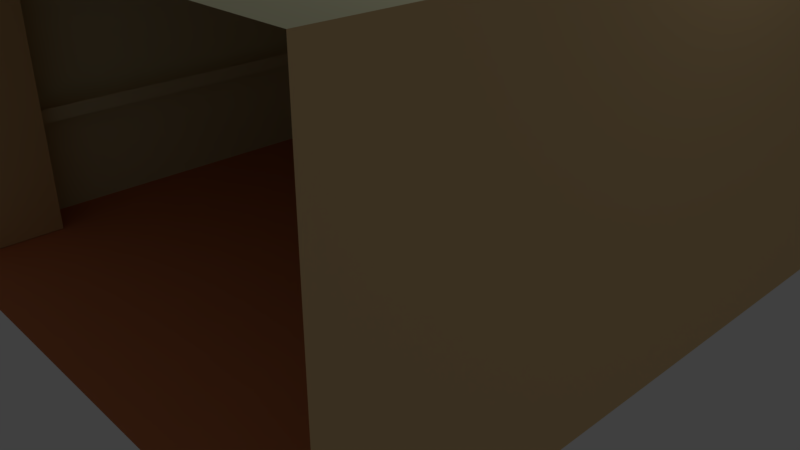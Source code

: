 # Source: mens.blend  (saved by Blender 2.79.4; exported with 4.5.12 LTS)
import bpy
from mathutils import Matrix  # noqa: F401  (used for matrix-valued properties, if any)

bpy.ops.wm.read_factory_settings(use_empty=True)
scene = bpy.context.scene
scene.name = 'Scene'

# ---- collections
col_collection_1 = bpy.data.collections.new('Collection 1'); scene.collection.children.link(col_collection_1)

# ---- materials (node trees are filled in below, after node groups)
mat_material_001 = bpy.data.materials.new('Material.001')
mat_material_001.alpha_threshold = 0.0
mat_material_001.use_transparent_shadow = False
mat_material_001.diffuse_color = (0.04445, 0.04445, 0.04445, 1.0)
mat_material_001.roughness = 0.5
mat_material_003 = bpy.data.materials.new('Material.003')
mat_material_003.alpha_threshold = 0.0
mat_material_003.use_transparent_shadow = False
mat_material_003.diffuse_color = (0.8, 0.7871, 0.5206, 1.0)
mat_material_003.roughness = 0.5
mat_material_005 = bpy.data.materials.new('Material.005')
mat_material_005.alpha_threshold = 0.0
mat_material_005.use_transparent_shadow = False
mat_material_005.diffuse_color = (0.8, 0.5555, 0.2746, 1.0)
mat_material_005.roughness = 0.5
mat_material_004 = bpy.data.materials.new('Material.004')
mat_material_004.alpha_threshold = 0.0
mat_material_004.use_transparent_shadow = False
mat_material_004.diffuse_color = (0.8, 0.2813, 0.126, 1.0)
mat_material_004.roughness = 0.5

# ---- material node trees

# ---- world
world_world = bpy.data.worlds.new('World'); scene.world = world_world
world_world.color = (0.05088, 0.05088, 0.05088)
world_world.use_sun_shadow = False
world_world.sun_shadow_jitter_overblur = 0.0
world_world.cycles.sampling_method = 'MANUAL'

# ---- cameras
cam_camera = bpy.data.cameras.new('Camera')
cam_camera.clip_end = 100.0
cam_camera.lens = 35.0
cam_camera.sensor_width = 32.0
cam_camera.sensor_height = 18.0
cam_camera.ortho_scale = 7.314
cam_camera.dof.focus_distance = 0.0
cam_camera.dof.aperture_fstop = 128.0

# ---- lights
light_lamp = bpy.data.lights.new('Lamp', 'POINT')
light_lamp.transmission_factor = 0.0
light_lamp.cutoff_distance = 30.0
light_lamp.energy = 100.0
light_lamp.shadow_buffer_clip_start = 1.001
light_lamp.shadow_soft_size = 0.1
light_lamp.shadow_maximum_resolution = 0.006
light_lamp.use_absolute_resolution = True

# ---- meshes
me_cube = bpy.data.meshes.new('Cube')
me_cube.from_pydata([(3.987, -1.0, 0.1192), (-3.987, -1.0, 0.1192), (-3.987, -0.4083, 0.1192), (3.012, -0.4083, -0.8789), (3.012, -1.0, -0.8789), (-2.507, -0.4083, -0.8789), (-2.507, -1.0, -0.8789), (-2.507, -0.4083, -4.121), (-3.987, -0.4083, -4.121), (-2.507, -1.0, -4.121), (-3.987, -1.0, -4.121), (3.012, -0.4083, -4.121), (3.012, -1.0, -4.121), (3.012, -1.0, -3.287), (3.987, -1.0, -3.287), (3.012, -1.0, -2.217), (3.987, -1.0, -2.217), (3.012, -1.0, -1.208), (3.987, -1.0, -1.208), (3.012, -1.0, -1.341), (3.987, -1.0, -1.341), (3.012, -1.0, -2.366), (3.987, -1.0, -2.366), (3.012, -1.0, -3.406), (3.987, -1.0, -3.406), (3.012, -6.452, -3.406), (3.012, -6.452, -3.287), (3.987, -6.452, -3.406), (3.987, -6.452, -3.287), (3.012, -6.452, -2.366), (3.012, -6.452, -2.217), (3.987, -6.452, -2.366), (3.987, -6.452, -2.217), (3.012, -6.452, -1.341), (3.012, -6.452, -1.208), (3.987, -6.452, -1.341), (3.987, -6.452, -1.208), (3.012, -1.0, -4.0), (3.987, -1.0, -4.0), (3.987, -8.33, -4.0), (3.012, -7.493, -4.121), (3.012, -7.493, -4.0), (-3.911, -8.33, -4.121), (-3.911, -8.33, -4.0), (-3.911, -7.493, -4.121), (-3.911, -7.493, -4.0), (0.3472, -8.33, -4.0), (0.3472, -8.145, -4.0), (-0.3721, -8.33, -4.0), (-0.3721, -8.145, -4.0), (0.3472, -8.145, 0.1263), (0.3472, -8.33, 0.1263), (-0.3721, -8.33, 0.1263), (-0.3721, -8.145, 0.1263), (-2.723, -0.7035, -2.733), (-2.723, -0.7035, -2.547), (3.037, -0.7035, -2.733), (3.037, -0.7035, -2.547), (-2.068, -5.254, -0.0297), (-2.068, -5.254, 0.1164), (-0.8599, -5.254, -0.0297), (-0.8599, -5.254, 0.1164), (-2.068, -6.462, -0.0297), (-2.068, -6.462, 0.1164), (-0.8599, -6.462, -0.0297), (-0.8599, -6.462, 0.1164), (-3.936, -0.3695, -4.13), (-3.936, -0.3695, 0.15), (4.033, -0.3695, -4.13), (4.033, -0.3695, 0.15), (-3.936, -8.345, -4.13), (-3.936, -8.345, 0.15), (4.033, -8.345, -4.13), (4.033, -8.345, 0.15), (-2.068, -2.267, -0.0297), (-2.068, -2.267, 0.1164), (-0.8599, -2.267, -0.0297), (-0.8599, -2.267, 0.1164), (-2.068, -3.475, -0.0297), (-2.068, -3.475, 0.1164), (-0.8599, -3.475, -0.0297), (-0.8599, -3.475, 0.1164), (0.9644, -2.267, -0.0297), (0.9644, -2.267, 0.1164), (2.172, -2.267, -0.0297), (2.172, -2.267, 0.1164), (0.9644, -3.475, -0.0297), (0.9644, -3.475, 0.1164), (2.172, -3.475, -0.0297), (2.172, -3.475, 0.1164), (0.9644, -5.243, -0.0297), (0.9644, -5.243, 0.1164), (2.172, -5.243, -0.0297), (2.172, -5.243, 0.1164), (0.9644, -6.451, -0.0297), (0.9644, -6.451, 0.1164), (2.172, -6.451, -0.0297), (2.172, -6.451, 0.1164), (3.012, -1.0, -2.827)], [(98, 21), (13, 98)], [(0, 1, 10, 9, 6, 4, 17, 18), (5, 6, 9, 7), (3, 4, 6, 5), (1, 2, 8, 10), (21, 15, 19, 17, 4, 3, 11, 12, 37, 23, 13, 14, 22), (20, 19, 15, 16), (21, 22, 31, 29), (36, 34, 33, 35), (32, 30, 29, 31), (28, 26, 25, 27), (19, 20, 35, 33), (14, 13, 26, 28), (13, 23, 25, 26), (15, 21, 29, 30), (17, 19, 33, 34), (16, 15, 30, 32), (18, 17, 34, 36), (24, 23, 37, 38), (41, 45, 43, 48, 49, 47, 46, 39, 38, 37), (37, 12, 40, 41), (40, 44, 45, 41), (49, 48, 52, 53), (47, 49, 53, 50), (46, 47, 50, 51), (45, 44, 42, 43), (54, 55, 57, 56), (58, 59, 61, 60), (60, 61, 65, 64), (64, 65, 63, 62), (62, 63, 59, 58), (60, 64, 62, 58), (68, 66, 70, 72), (73, 71, 67, 69), (73, 69, 68, 72), (68, 69, 67, 66), (71, 73, 72, 70), (74, 75, 77, 76), (76, 77, 81, 80), (80, 81, 79, 78), (78, 79, 75, 74), (76, 80, 78, 74), (82, 83, 85, 84), (84, 85, 89, 88), (88, 89, 87, 86), (86, 87, 83, 82), (84, 88, 86, 82), (90, 91, 93, 92), (92, 93, 97, 96), (96, 97, 95, 94), (94, 95, 91, 90), (92, 96, 94, 90)])
me_cube.polygons.foreach_set('material_index', [2, 2, 1, 1, 2, 2, 1, 0, 0, 0, 1, 1, 0, 0, 0, 1, 1, 2, 1, 0, 0, 2, 2, 2, 0, 1, 0, 0, 0, 0, 1, 3, 1, 2, 1, 2, 0, 0, 0, 0, 1, 0, 0, 0, 0, 1, 0, 0, 0, 0, 1])
_uv = me_cube.uv_layers.new(name='UVMap')
_uv.uv.foreach_set('vector', [0.0, 0.0, 0.0, 0.0, 0.0, 0.0, 0.0, 0.0, 0.0, 0.0, 0.0, 0.0, 0.0, 0.0, 0.0, 0.0, 0.0, 0.0, 0.0, 0.0, 0.0, 0.0, 0.0, 0.0, 0.0, 0.0, 0.0, 0.0, 0.0, 0.0, 0.0, 0.0, 0.0, 0.0, 0.0, 0.0, 0.0, 0.0, 0.0, 0.0, 0.0, 0.0, 0.0, 0.0, 0.0, 0.0, 0.0, 0.0, 0.0, 0.0, 0.0, 0.0, 0.0, 0.0, 0.0, 0.0, 0.0, 0.0, 0.0, 0.0, 0.0, 0.0, 0.0, 0.0, 0.0, 0.0, 0.0, 0.0, 0.0, 0.0, 0.0, 0.0, 0.0, 0.0, 0.0, 0.0, 0.0, 0.0, 0.0, 0.0, 0.0, 0.0, 0.0, 0.0, 0.0, 0.0, 0.0, 0.0, 0.0, 0.0, 0.0, 0.0, 0.0, 0.0, 0.0, 0.0, 0.0, 0.0, 0.0, 0.0, 0.0, 0.0, 0.0, 0.0, 0.0, 0.0, 0.0, 0.0, 0.0, 0.0, 0.0, 0.0, 0.0, 0.0, 0.0, 0.0, 0.0, 0.0, 0.0, 0.0, 0.0, 0.0, 0.0, 0.0, 0.0, 0.0, 0.0, 0.0, 0.0, 0.0, 0.0, 0.0, 0.0, 0.0, 0.0, 0.0, 0.0, 0.0, 0.0, 0.0, 0.0, 0.0, 0.0, 0.0, 0.0, 0.0, 0.0, 0.0, 0.0, 0.0, 0.0, 0.0, 0.0, 0.0, 0.0, 0.0, 0.0, 0.0, 0.0, 0.0, 0.0, 0.0, 0.0, 0.0, 0.0, 0.0, 0.0, 0.0, 0.0, 0.0, 0.0, 0.0, 0.0, 0.0, 0.0, 0.0, 0.0, 0.0, 0.0, 0.0, 0.0, 0.0, 0.0, 0.0, 0.0, 0.0, 0.0, 0.0, 0.0, 0.0, 0.0, 0.0, 0.0, 0.0, 0.0, 0.0, 0.0, 0.0, 0.0, 0.0, 0.0, 0.0, 0.0, 0.0, 0.0, 0.0, 0.0, 0.0, 0.0, 0.0, 0.0, 0.0, 0.0, 0.0, 0.0, 0.0, 0.0, 0.0, 0.0, 0.0, 0.0, 0.0, 0.0, 0.0, 0.0, 0.0, 0.0, 0.0, 0.0, 0.0, 0.0, 0.0, 0.0, 0.0, 0.0, 0.0, 0.0, 0.0, 0.0, 0.0, 0.0, 0.0, 0.0, 0.0, 0.0, 0.0, 0.0, 0.0, 0.0, 0.0, 0.0, 0.0, 0.0, 0.0, 0.0, 0.0, 0.0, 0.0, 0.0, 0.0, 0.0, 0.0, 0.0, 0.0, 0.0, 0.0, 0.0, 0.0, 0.0, 0.0, 0.0, 0.0, 0.0, 0.0, 0.0, 0.0, 0.0, 0.0, 0.0, 0.0, 0.0, 0.0, 0.0, 0.0, 0.0, 0.0, 0.0, 0.0, 0.0, 0.0, 0.0, 0.0, 0.0, 0.0, 0.0, 0.0, 0.0, 0.0, 0.0, 0.0, 0.0, 0.0, 0.0, 0.0, 0.0, 0.0, 0.0, 0.0, 0.0, 0.0, 0.0, 0.0, 0.0, 0.0, 0.0, 0.0, 0.0, 0.0, 0.0, 0.0, 0.0, 0.0, 0.0, 0.0, 0.0, 0.0, 0.0, 0.0, 0.0, 0.0, 0.0, 0.0, 0.0, 0.0, 0.0, 0.0, 0.0, 0.0, 0.0, 0.0, 0.0, 0.0, 0.0, 0.0, 0.0, 0.0, 0.0, 0.0, 0.0, 0.0, 0.0, 0.0, 0.0, 0.0, 0.0, 0.0, 0.0, 0.0, 0.0, 0.0, 0.0, 0.0, 0.0, 0.0, 0.0, 0.0, 0.0, 0.0, 0.0, 0.0, 0.0, 0.0, 0.0, 0.0, 0.0, 0.0, 0.0, 0.0, 0.0, 0.0, 0.0, 0.0, 0.0, 0.0, 0.0, 0.0, 0.0, 0.0, 0.0, 0.0, 0.0, 0.0, 0.0, 0.0, 0.0, 0.0, 0.0, 0.0, 0.0, 0.0, 0.0, 0.0, 0.0, 0.0, 0.0, 0.0, 0.0, 0.0, 0.0, 0.0, 0.0, 0.0, 0.0, 0.0, 0.0, 0.0, 0.0, 0.0, 0.0, 0.0, 0.0, 0.0, 0.0, 0.0, 0.0, 0.0, 0.0, 0.0, 0.0, 0.0, 0.0, 0.0, 0.0, 0.0, 0.0, 0.0, 0.0, 0.0, 0.0, 0.0, 0.0, 0.0, 0.0, 0.0, 0.0, 0.0])
me_cube.materials.append(mat_material_001)
me_cube.materials.append(mat_material_003)
me_cube.materials.append(mat_material_005)
me_cube.materials.append(mat_material_004)
me_cube.use_remesh_preserve_volume = False
me_cube.use_remesh_preserve_attributes = False
me_cube.use_mirror_vertex_groups = False
me_cube.update()

# ---- objects
ob_cube = bpy.data.objects.new('Cube', me_cube)
ob_lamp = bpy.data.objects.new('Lamp', light_lamp)
ob_camera = bpy.data.objects.new('Camera', cam_camera)

# ---- transforms, parenting, visibility, modifiers, constraints
ob_cube.location = (-4.353, -0.0522, 4.143)
ob_cube.rotation_euler = (0.0, 0.0, 1.571)
ob_cube.lock_rotations_4d = False
ob_cube.empty_display_type = 'ARROWS'
ob_cube.lineart.crease_threshold = 0.0
ob_lamp.location = (4.076, 1.005, 5.904)
ob_lamp.rotation_euler = (0.6503, 0.05522, 1.866)
ob_lamp.lock_rotations_4d = False
ob_lamp.empty_display_type = 'ARROWS'
ob_lamp.color = (0.0, 0.0, 0.0, 0.0)
ob_lamp.lineart.crease_threshold = 0.0
ob_camera.location = (7.481, -6.508, 5.344)
ob_camera.rotation_euler = (1.109, 0.0, 0.8149)
ob_camera.lock_rotations_4d = False
ob_camera.empty_display_type = 'ARROWS'
ob_camera.color = (0.0, 0.0, 0.0, 0.0)
ob_camera.display_type = 'WIRE'
ob_camera.lineart.crease_threshold = 0.0

# ---- collection membership
col_collection_1.objects.link(ob_cube)
col_collection_1.objects.link(ob_lamp)
col_collection_1.objects.link(ob_camera)

# ---- scene / render settings (as saved in the file)
scene.camera = ob_camera
scene.frame_start = 1; scene.frame_end = 250; scene.frame_set(1)
scene.render.engine = 'BLENDER_EEVEE_NEXT'
scene.render.resolution_percentage = 50
scene.render.dither_intensity = 0.0
scene.cycles.use_denoising = False
scene.cycles.samples = 128
scene.cycles.sampling_pattern = 'TABULATED_SOBOL'
scene.cycles.use_adaptive_sampling = False
scene.cycles.use_light_tree = False
scene.view_settings.view_transform = 'Standard'
bpy.context.view_layer.update()
